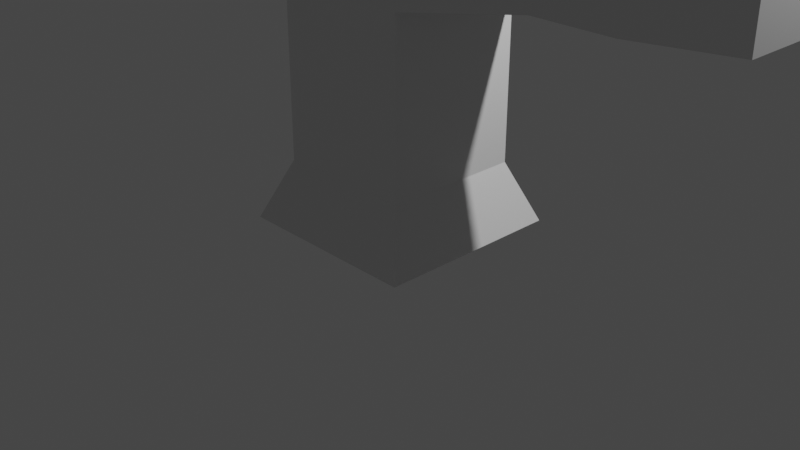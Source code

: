 # Source: anim_test.blend  (saved by Blender 2.80.74; exported with 4.5.12 LTS)
import bpy
from mathutils import Matrix  # noqa: F401  (used for matrix-valued properties, if any)

bpy.ops.wm.read_factory_settings(use_empty=True)
scene = bpy.context.scene
scene.name = 'Scene'

# ---- collections
col_collection = bpy.data.collections.new('Collection'); scene.collection.children.link(col_collection)

# ---- materials (node trees are filled in below, after node groups)
mat_material = bpy.data.materials.new('Material')
mat_material.alpha_threshold = 0.0
mat_material.use_transparent_shadow = False
mat_material.line_color = (0.0, 0.0, 0.0, 1.0)

# ---- material node trees
mat_material.use_nodes = True; mat_material.node_tree.nodes.clear()
_N = mat_material.node_tree.nodes; _L = mat_material.node_tree.links
n0 = _N.new('ShaderNodeOutputMaterial'); n0.name = 'Material Output'; n0.location = (300, 300)
n1 = _N.new('ShaderNodeBsdfPrincipled'); n1.name = 'Principled BSDF'; n1.location = (10, 300)
n1.distribution = 'GGX'
n1.subsurface_method = 'BURLEY'
n1.inputs[2].default_value = 0.4
n1.inputs[3].default_value = 1.45
n1.inputs[27].default_value = (0.0, 0.0, 0.0, 1.0)
n1.inputs[28].default_value = 1.0
_L.new(n1.outputs[0], n0.inputs[0])
n0.is_active_output = True

# ---- world
world_world = bpy.data.worlds.new('World'); scene.world = world_world
world_world.use_nodes = True; world_world.node_tree.nodes.clear()
_N = world_world.node_tree.nodes; _L = world_world.node_tree.links
n0 = _N.new('ShaderNodeOutputWorld'); n0.name = 'World Output'; n0.location = (300, 300)
n1 = _N.new('ShaderNodeBackground'); n1.name = 'Background'; n1.location = (10, 300)
n1.inputs[0].default_value = (0.05088, 0.05088, 0.05088, 1.0)
_L.new(n1.outputs[0], n0.inputs[0])
n0.is_active_output = True
world_world.color = (0.05088, 0.05088, 0.05088)
world_world.use_sun_shadow = False
world_world.sun_shadow_jitter_overblur = 0.0

# ---- cameras
cam_camera = bpy.data.cameras.new('Camera')
cam_camera.clip_end = 100.0
cam_camera.ortho_scale = 7.314

# ---- lights
light_light = bpy.data.lights.new('Light', 'POINT')
light_light.transmission_factor = 0.0
light_light.energy = 1000.0
light_light.shadow_soft_size = 0.1
light_light.shadow_maximum_resolution = 0.006
light_light.use_absolute_resolution = True

# ---- meshes
me_cube = bpy.data.meshes.new('Cube')
me_cube.from_pydata([(0.7357, 0.7357, 0.6377), (1.0, 1.0, 0.00201), (0.7357, -0.7357, 0.6377), (1.0, -1.0, 0.00201), (-0.7357, 0.7357, 0.6377), (-1.0, 1.0, 0.00201), (-0.7357, -0.7357, 0.6377), (-1.0, -1.0, 0.00201), (0.7357, -0.7357, 1.247), (-0.7357, -0.7357, 1.247), (0.7357, 0.7357, 1.247), (-0.7357, 0.7357, 1.247), (0.7357, -0.7357, 2.421), (-0.7357, -0.7357, 2.421), (0.7357, 0.7357, 2.421), (-0.7357, 0.7357, 2.421), (0.7357, -0.7357, 3.506), (-0.7357, -0.7357, 3.506), (0.7357, 0.7357, 3.506), (-0.7357, 0.7357, 3.506), (0.6075, -0.6075, 4.227), (-0.6075, -0.6075, 4.227), (0.6075, 0.6075, 4.227), (-0.6075, 0.6075, 4.227), (1.963, 0.4906, 2.602), (1.963, -0.4906, 2.602), (1.963, 0.4906, 3.325), (1.963, -0.4906, 3.325), (2.8, 0.4906, 2.602), (2.8, -0.4906, 2.602), (2.8, 0.4906, 3.325), (2.8, -0.4906, 3.325), (3.826, 0.4034, 2.666), (3.826, -0.4034, 2.666), (3.826, 0.4034, 3.261), (3.826, -0.4034, 3.261)], [], [(4, 6, 9, 11), (3, 2, 6, 7), (7, 6, 4, 5), (5, 1, 3, 7), (1, 0, 2, 3), (5, 4, 0, 1), (11, 9, 13, 15), (2, 0, 10, 8), (0, 4, 11, 10), (6, 2, 8, 9), (15, 13, 17, 19), (9, 8, 12, 13), (10, 11, 15, 14), (8, 10, 14, 12), (18, 19, 23, 22), (13, 12, 16, 17), (14, 15, 19, 18), (18, 16, 27, 26), (22, 23, 21, 20), (16, 18, 22, 20), (19, 17, 21, 23), (17, 16, 20, 21), (24, 26, 30, 28), (16, 12, 25, 27), (12, 14, 24, 25), (14, 18, 26, 24), (31, 29, 33, 35), (26, 27, 31, 30), (27, 25, 29, 31), (25, 24, 28, 29), (33, 32, 34, 35), (29, 28, 32, 33), (28, 30, 34, 32), (30, 31, 35, 34)])
_uv = me_cube.uv_layers.new(name='UVMap')
_uv.uv.foreach_set('vector', [0.625, 0.75, 0.625, 0.5, 0.625, 0.5, 0.625, 0.75, 0.375, 0.25, 0.625, 0.25, 0.625, 0.5, 0.375, 0.5, 0.375, 0.5, 0.625, 0.5, 0.625, 0.75, 0.375, 0.75, 0.375, 0.75, 0.625, 0.75, 0.625, 1.0, 0.375, 1.0, 0.125, 0.5, 0.375, 0.5, 0.375, 0.75, 0.125, 0.75, 0.625, 0.5, 0.875, 0.5, 0.875, 0.75, 0.625, 0.75, 0.625, 0.75, 0.625, 0.5, 0.625, 0.5, 0.625, 0.75, 0.375, 0.75, 0.375, 0.5, 0.375, 0.5, 0.375, 0.75, 0.875, 0.75, 0.875, 0.5, 0.875, 0.5, 0.875, 0.75, 0.625, 0.5, 0.625, 0.25, 0.625, 0.25, 0.625, 0.5, 0.625, 0.75, 0.625, 0.5, 0.625, 0.5, 0.625, 0.75, 0.625, 0.5, 0.625, 0.25, 0.625, 0.25, 0.625, 0.5, 0.875, 0.75, 0.875, 0.5, 0.875, 0.5, 0.875, 0.75, 0.375, 0.75, 0.375, 0.5, 0.375, 0.5, 0.375, 0.75, 0.875, 0.75, 0.875, 0.5, 0.875, 0.5, 0.875, 0.75, 0.625, 0.5, 0.625, 0.25, 0.625, 0.25, 0.625, 0.5, 0.875, 0.75, 0.875, 0.5, 0.875, 0.5, 0.875, 0.75, 0.375, 0.5, 0.375, 0.75, 0.375, 0.75, 0.375, 0.5, 0.375, 0.0, 0.625, 0.0, 0.625, 0.25, 0.375, 0.25, 0.375, 0.75, 0.375, 0.5, 0.375, 0.5, 0.375, 0.75, 0.625, 0.75, 0.625, 0.5, 0.625, 0.5, 0.625, 0.75, 0.625, 0.5, 0.625, 0.25, 0.625, 0.25, 0.625, 0.5, 0.875, 0.75, 0.875, 0.75, 0.875, 0.75, 0.875, 0.75, 0.625, 0.25, 0.625, 0.25, 0.625, 0.25, 0.625, 0.25, 0.375, 0.75, 0.375, 0.5, 0.375, 0.5, 0.375, 0.75, 0.875, 0.75, 0.875, 0.75, 0.875, 0.75, 0.875, 0.75, 0.625, 0.25, 0.625, 0.25, 0.625, 0.25, 0.625, 0.25, 0.375, 0.5, 0.375, 0.75, 0.375, 0.75, 0.375, 0.5, 0.625, 0.25, 0.625, 0.25, 0.625, 0.25, 0.625, 0.25, 0.375, 0.75, 0.375, 0.5, 0.375, 0.5, 0.375, 0.75, 0.375, 0.75, 0.375, 0.5, 0.375, 0.5, 0.375, 0.75, 0.375, 0.75, 0.375, 0.5, 0.375, 0.5, 0.375, 0.75, 0.875, 0.75, 0.875, 0.75, 0.875, 0.75, 0.875, 0.75, 0.375, 0.5, 0.375, 0.75, 0.375, 0.75, 0.375, 0.5])
me_cube.materials.append(mat_material)
me_cube.use_remesh_preserve_volume = False
me_cube.use_remesh_preserve_attributes = False
me_cube.use_mirror_vertex_groups = False
me_cube.update()
arm_armature = bpy.data.armatures.new('Armature')  # bones are not reproduced

# ---- objects
ob_cube = bpy.data.objects.new('Cube', me_cube)
ob_light = bpy.data.objects.new('Light', light_light)
ob_camera = bpy.data.objects.new('Camera', cam_camera)
ob_armature = bpy.data.objects.new('Armature', arm_armature)

# ---- transforms, parenting, visibility, modifiers, constraints
ob_cube.parent = ob_armature
ob_cube.location = (0.0, 0.0, 0.0)
ob_cube.lock_rotations_4d = False
ob_cube.empty_display_type = 'ARROWS'
ob_cube.lineart.crease_threshold = 0.0
_vg = ob_cube.vertex_groups.new(name='Bone')
for _i, _w in zip([0, 1, 2, 3, 4, 5, 6, 7, 8, 9, 10, 11, 12, 13, 14, 15], [0.9537, 0.978, 0.9533, 0.9772, 0.9551, 0.978, 0.9552, 0.9786, 0.8509, 0.8576, 0.8521, 0.8577, 0.07267, 0.122, 0.0819, 0.1226]): _vg.add([_i], _w, 'REPLACE')
_vg = ob_cube.vertex_groups.new(name='Bone.001')
for _i, _w in zip([4, 6, 9, 11, 12, 13, 14, 15, 17, 19, 21, 23], [0.04492, 0.04484, 0.1424, 0.1423, 0.01867, 0.6831, 0.0281, 0.6837, 0.1249, 0.1216, 0.02136, 0.01722]): _vg.add([_i], _w, 'REPLACE')
_vg = ob_cube.vertex_groups.new(name='Bone.002')
for _i, _w in zip([12, 13, 14, 15, 16, 17, 18, 19, 20, 21, 22, 23, 27], [0.06129, 0.1253, 0.005737, 0.1189, 0.764, 0.873, 0.2343, 0.817, 0.9393, 0.9786, 0.8099, 0.9577, 0.03472]): _vg.add([_i], _w, 'REPLACE')
_vg = ob_cube.vertex_groups.new(name='Bone.003')
for _i, _w in zip([0, 2, 8, 10, 12, 13, 14, 15, 16, 17, 18, 19, 20, 22, 23, 24, 25, 26], [0.04628, 0.04672, 0.1491, 0.1479, 0.7884, 0.06961, 0.8181, 0.07479, 0.1386, 0.002016, 0.6676, 0.06147, 0.05712, 0.1831, 0.02512, 0.05991, 0.0278, 0.05817]): _vg.add([_i], _w, 'REPLACE')
_vg = ob_cube.vertex_groups.new(name='Bone.004')
for _i, _w in zip([12, 14, 16, 18, 20, 22, 24, 25, 26, 27, 28, 29, 30, 31, 32, 33, 34, 35], [0.05894, 0.06615, 0.09739, 0.09817, 0.003623, 0.007025, 0.9401, 0.9722, 0.9418, 0.9653, 0.9048, 0.9586, 0.9045, 0.9546, 0.1057, 0.09207, 0.1159, 0.08857]): _vg.add([_i], _w, 'REPLACE')
_vg = ob_cube.vertex_groups.new(name='Bone.005')
for _i, _w in zip([28, 29, 30, 31, 32, 33, 34, 35], [0.09517, 0.04142, 0.09549, 0.04542, 0.8943, 0.9079, 0.8841, 0.9114]): _vg.add([_i], _w, 'REPLACE')
_m = ob_cube.modifiers.new('Armature', 'ARMATURE')
_m.object = ob_armature
ob_light.location = (4.076, 1.005, 5.904)
ob_light.rotation_euler = (0.6503, 0.05522, 1.866)
ob_light.lock_rotations_4d = False
ob_light.empty_display_type = 'ARROWS'
ob_light.color = (0.0, 0.0, 0.0, 0.0)
ob_light.lineart.crease_threshold = 0.0
ob_camera.location = (7.359, -6.926, 4.958)
ob_camera.rotation_euler = (1.109, 0.0, 0.8149)
ob_camera.lock_rotations_4d = False
ob_camera.empty_display_type = 'ARROWS'
ob_camera.color = (0.0, 0.0, 0.0, 0.0)
ob_camera.display_type = 'WIRE'
ob_camera.lineart.crease_threshold = 0.0
ob_armature.location = (0.0, 0.0, 0.0)
ob_armature.show_in_front = True
ob_armature.lineart.crease_threshold = 0.0

# ---- collection membership
col_collection.objects.link(ob_cube)
col_collection.objects.link(ob_light)
col_collection.objects.link(ob_camera)
col_collection.objects.link(ob_armature)

# ---- scene / render settings (as saved in the file)
scene.camera = ob_camera
scene.frame_start = 1; scene.frame_end = 30; scene.frame_set(30)
scene.render.engine = 'BLENDER_EEVEE_NEXT'
scene.cycles.use_denoising = False
scene.cycles.samples = 128
scene.cycles.sampling_pattern = 'TABULATED_SOBOL'
scene.cycles.use_adaptive_sampling = False
scene.cycles.use_light_tree = False
scene.view_settings.view_transform = 'Filmic'
bpy.context.view_layer.update()
